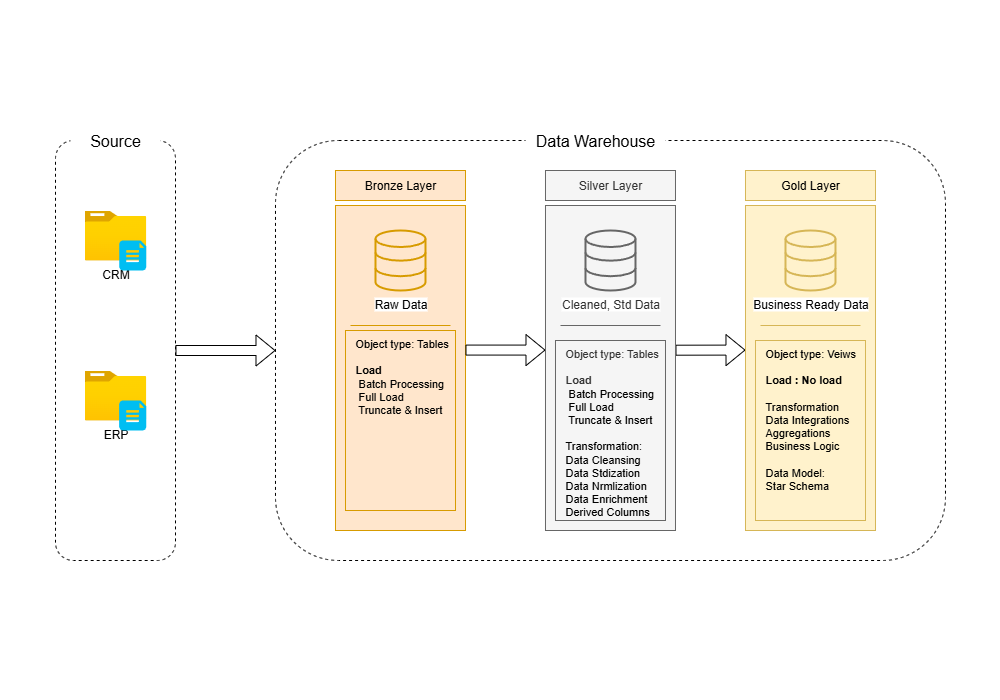

The diagram above was exported from draw.io. Its source (the exported page's mxGraphModel, read from the mxfile embedded in the PNG):
<mxGraphModel dx="1188" dy="701" grid="1" gridSize="10" guides="1" tooltips="1" connect="1" arrows="1" fold="1" page="1" pageScale="1" pageWidth="1000" pageHeight="700" background="none" math="0" shadow="0">
  <root>
    <mxCell id="0" />
    <mxCell id="1" parent="0" />
    <mxCell id="AcROePEBW3_r_es1oAhu-40" value="" style="rounded=1;whiteSpace=wrap;html=1;fillColor=none;dashed=1;" vertex="1" parent="1">
      <mxGeometry x="55.00000000000001" y="140" width="120" height="420" as="geometry" />
    </mxCell>
    <mxCell id="AcROePEBW3_r_es1oAhu-41" value="" style="rounded=1;whiteSpace=wrap;html=1;fillColor=none;dashed=1;" vertex="1" parent="1">
      <mxGeometry x="274.99" y="140" width="670" height="420" as="geometry" />
    </mxCell>
    <mxCell id="AcROePEBW3_r_es1oAhu-44" value="Source" style="rounded=0;whiteSpace=wrap;html=1;strokeColor=none;fontSize=16;" vertex="1" parent="1">
      <mxGeometry x="69.99000000000001" y="120" width="90" height="40" as="geometry" />
    </mxCell>
    <mxCell id="AcROePEBW3_r_es1oAhu-46" value="Data Warehouse" style="rounded=0;whiteSpace=wrap;html=1;strokeColor=none;fontSize=16;" vertex="1" parent="1">
      <mxGeometry x="524.99" y="120" width="140" height="40" as="geometry" />
    </mxCell>
    <mxCell id="AcROePEBW3_r_es1oAhu-48" value="CRM" style="image;aspect=fixed;html=1;points=[];align=center;fontSize=12;image=img/lib/azure2/general/Folder_Blank.svg;" vertex="1" parent="1">
      <mxGeometry x="84.19" y="210" width="61.61" height="50" as="geometry" />
    </mxCell>
    <mxCell id="AcROePEBW3_r_es1oAhu-50" value="" style="verticalLabelPosition=bottom;html=1;verticalAlign=top;align=center;strokeColor=none;fillColor=#00BEF2;shape=mxgraph.azure.file_2;pointerEvents=1;" vertex="1" parent="1">
      <mxGeometry x="118.69" y="240" width="27.11" height="30" as="geometry" />
    </mxCell>
    <mxCell id="AcROePEBW3_r_es1oAhu-51" value="ERP" style="image;aspect=fixed;html=1;points=[];align=center;fontSize=12;image=img/lib/azure2/general/Folder_Blank.svg;" vertex="1" parent="1">
      <mxGeometry x="84.17999999999998" y="370" width="61.61" height="50" as="geometry" />
    </mxCell>
    <mxCell id="AcROePEBW3_r_es1oAhu-52" value="" style="verticalLabelPosition=bottom;html=1;verticalAlign=top;align=center;strokeColor=none;fillColor=#00BEF2;shape=mxgraph.azure.file_2;pointerEvents=1;" vertex="1" parent="1">
      <mxGeometry x="118.68" y="400" width="27.11" height="30" as="geometry" />
    </mxCell>
    <mxCell id="AcROePEBW3_r_es1oAhu-54" value="&lt;div style=&quot;&quot;&gt;&lt;div style=&quot;&quot;&gt;&lt;br&gt;&lt;/div&gt;&lt;/div&gt;" style="rounded=0;whiteSpace=wrap;html=1;align=left;fillColor=#ffe6cc;strokeColor=#d79b00;" vertex="1" parent="1">
      <mxGeometry x="334.99" y="205" width="130" height="325" as="geometry" />
    </mxCell>
    <mxCell id="AcROePEBW3_r_es1oAhu-56" value="Bronze Layer" style="rounded=0;whiteSpace=wrap;html=1;fillColor=#ffe6cc;strokeColor=#d79b00;" vertex="1" parent="1">
      <mxGeometry x="334.99" y="170" width="130" height="30" as="geometry" />
    </mxCell>
    <mxCell id="AcROePEBW3_r_es1oAhu-57" value="Raw Data" style="html=1;verticalLabelPosition=bottom;align=center;labelBackgroundColor=#ffffff;verticalAlign=top;strokeWidth=2;strokeColor=#d79b00;shadow=0;dashed=0;shape=mxgraph.ios7.icons.data;fillColor=#ffe6cc;" vertex="1" parent="1">
      <mxGeometry x="374.99" y="230" width="50" height="60" as="geometry" />
    </mxCell>
    <mxCell id="AcROePEBW3_r_es1oAhu-59" value="" style="line;strokeWidth=1;html=1;fillColor=#ffe6cc;strokeColor=#d79b00;" vertex="1" parent="1">
      <mxGeometry x="349.99" y="320" width="100" height="10" as="geometry" />
    </mxCell>
    <mxCell id="AcROePEBW3_r_es1oAhu-61" value="" style="shape=flexArrow;endArrow=classic;html=1;rounded=0;" edge="1" parent="1" target="AcROePEBW3_r_es1oAhu-41">
      <mxGeometry width="50" height="50" relative="1" as="geometry">
        <mxPoint x="174.99" y="350" as="sourcePoint" />
        <mxPoint x="209.99" y="300" as="targetPoint" />
      </mxGeometry>
    </mxCell>
    <mxCell id="AcROePEBW3_r_es1oAhu-62" value="" style="shape=flexArrow;endArrow=classic;html=1;rounded=0;" edge="1" parent="1">
      <mxGeometry width="50" height="50" relative="1" as="geometry">
        <mxPoint x="464.99" y="349.58" as="sourcePoint" />
        <mxPoint x="544.99" y="349.58" as="targetPoint" />
      </mxGeometry>
    </mxCell>
    <mxCell id="AcROePEBW3_r_es1oAhu-63" value="" style="shape=flexArrow;endArrow=classic;html=1;rounded=0;exitX=1;exitY=0.385;exitDx=0;exitDy=0;exitPerimeter=0;" edge="1" parent="1">
      <mxGeometry width="50" height="50" relative="1" as="geometry">
        <mxPoint x="674.99" y="349.7050000000002" as="sourcePoint" />
        <mxPoint x="744.99" y="349.58" as="targetPoint" />
      </mxGeometry>
    </mxCell>
    <mxCell id="AcROePEBW3_r_es1oAhu-64" value="&lt;div style=&quot;&quot;&gt;&lt;div style=&quot;&quot;&gt;&amp;nbsp;&lt;/div&gt;&lt;/div&gt;" style="rounded=0;whiteSpace=wrap;html=1;align=left;fillColor=#f5f5f5;fontColor=#333333;strokeColor=#666666;" vertex="1" parent="1">
      <mxGeometry x="544.99" y="205" width="130" height="325" as="geometry" />
    </mxCell>
    <mxCell id="AcROePEBW3_r_es1oAhu-65" value="Silver Layer" style="rounded=0;whiteSpace=wrap;html=1;fillColor=#f5f5f5;fontColor=#333333;strokeColor=#666666;" vertex="1" parent="1">
      <mxGeometry x="544.99" y="170" width="130" height="30" as="geometry" />
    </mxCell>
    <mxCell id="AcROePEBW3_r_es1oAhu-66" value="Cleaned, Std Data" style="html=1;verticalLabelPosition=bottom;align=center;labelBackgroundColor=#ffffff;verticalAlign=top;strokeWidth=2;strokeColor=#666666;shadow=0;dashed=0;shape=mxgraph.ios7.icons.data;fillColor=#f5f5f5;fontColor=#333333;" vertex="1" parent="1">
      <mxGeometry x="584.99" y="230" width="50" height="60" as="geometry" />
    </mxCell>
    <mxCell id="AcROePEBW3_r_es1oAhu-67" value="" style="line;strokeWidth=1;html=1;fillColor=#f5f5f5;fontColor=#333333;strokeColor=#666666;" vertex="1" parent="1">
      <mxGeometry x="559.99" y="320" width="100" height="10" as="geometry" />
    </mxCell>
    <mxCell id="AcROePEBW3_r_es1oAhu-68" value="&lt;div style=&quot;&quot;&gt;&lt;div style=&quot;&quot;&gt;&amp;nbsp;&lt;/div&gt;&lt;/div&gt;" style="rounded=0;whiteSpace=wrap;html=1;align=left;fillColor=#fff2cc;strokeColor=#d6b656;" vertex="1" parent="1">
      <mxGeometry x="744.99" y="205" width="130" height="325" as="geometry" />
    </mxCell>
    <mxCell id="AcROePEBW3_r_es1oAhu-69" value="Gold Layer" style="rounded=0;whiteSpace=wrap;html=1;fillColor=#fff2cc;strokeColor=#d6b656;" vertex="1" parent="1">
      <mxGeometry x="744.99" y="170" width="130" height="30" as="geometry" />
    </mxCell>
    <mxCell id="AcROePEBW3_r_es1oAhu-70" value="Business Ready Data" style="html=1;verticalLabelPosition=bottom;align=center;labelBackgroundColor=#ffffff;verticalAlign=top;strokeWidth=2;strokeColor=#d6b656;shadow=0;dashed=0;shape=mxgraph.ios7.icons.data;fillColor=#fff2cc;" vertex="1" parent="1">
      <mxGeometry x="784.99" y="230" width="50" height="60" as="geometry" />
    </mxCell>
    <mxCell id="AcROePEBW3_r_es1oAhu-71" value="" style="line;strokeWidth=1;html=1;fillColor=#fff2cc;strokeColor=#d6b656;" vertex="1" parent="1">
      <mxGeometry x="759.99" y="320" width="100" height="10" as="geometry" />
    </mxCell>
    <mxCell id="AcROePEBW3_r_es1oAhu-72" value="Object type: Tables&lt;div&gt;&lt;br&gt;&lt;/div&gt;&lt;div&gt;&lt;b&gt;Load&lt;/b&gt;&lt;/div&gt;&lt;div&gt;&lt;span style=&quot;background-color: transparent; color: light-dark(rgb(0, 0, 0), rgb(255, 255, 255));&quot;&gt;&amp;nbsp;Batch Processing&lt;/span&gt;&lt;br&gt;&lt;span style=&quot;background-color: transparent; color: light-dark(rgb(0, 0, 0), rgb(255, 255, 255));&quot;&gt;&amp;nbsp;Full Load&lt;/span&gt;&lt;br&gt;&lt;span style=&quot;background-color: transparent; color: light-dark(rgb(0, 0, 0), rgb(255, 255, 255));&quot;&gt;&amp;nbsp;Truncate &amp;amp; Insert&lt;/span&gt;&lt;/div&gt;" style="text;html=1;align=left;verticalAlign=top;whiteSpace=wrap;rounded=0;spacingLeft=8;fontSize=11;fillColor=#ffe6cc;strokeColor=#d79b00;" vertex="1" parent="1">
      <mxGeometry x="344.99" y="330" width="110" height="180" as="geometry" />
    </mxCell>
    <mxCell id="AcROePEBW3_r_es1oAhu-73" value="Object type: Tables&lt;div&gt;&lt;br&gt;&lt;/div&gt;&lt;div&gt;&lt;b&gt;Load&lt;/b&gt;&lt;/div&gt;&lt;div&gt;&lt;span style=&quot;background-color: transparent; color: light-dark(rgb(0, 0, 0), rgb(255, 255, 255));&quot;&gt;&amp;nbsp;Batch Processing&lt;/span&gt;&lt;br&gt;&lt;span style=&quot;background-color: transparent; color: light-dark(rgb(0, 0, 0), rgb(255, 255, 255));&quot;&gt;&amp;nbsp;Full Load&lt;/span&gt;&lt;br&gt;&lt;span style=&quot;background-color: transparent; color: light-dark(rgb(0, 0, 0), rgb(255, 255, 255));&quot;&gt;&amp;nbsp;Truncate &amp;amp; Insert&lt;/span&gt;&lt;/div&gt;&lt;div&gt;&lt;span style=&quot;background-color: transparent; color: light-dark(rgb(0, 0, 0), rgb(255, 255, 255));&quot;&gt;&lt;br&gt;&lt;/span&gt;&lt;/div&gt;&lt;div&gt;&lt;span style=&quot;background-color: transparent; color: light-dark(rgb(0, 0, 0), rgb(255, 255, 255));&quot;&gt;Transformation:&lt;/span&gt;&lt;/div&gt;&lt;div&gt;&lt;span style=&quot;background-color: transparent; color: light-dark(rgb(0, 0, 0), rgb(255, 255, 255));&quot;&gt;Data Cleansing&lt;/span&gt;&lt;/div&gt;&lt;div&gt;&lt;span style=&quot;background-color: transparent; color: light-dark(rgb(0, 0, 0), rgb(255, 255, 255));&quot;&gt;Data Stdization&lt;/span&gt;&lt;/div&gt;&lt;div&gt;&lt;span style=&quot;background-color: transparent; color: light-dark(rgb(0, 0, 0), rgb(255, 255, 255));&quot;&gt;Data Nrmlization&lt;/span&gt;&lt;/div&gt;&lt;div&gt;&lt;span style=&quot;background-color: transparent; color: light-dark(rgb(0, 0, 0), rgb(255, 255, 255));&quot;&gt;Data Enrichment&lt;/span&gt;&lt;/div&gt;&lt;div&gt;&lt;span style=&quot;background-color: transparent; color: light-dark(rgb(0, 0, 0), rgb(255, 255, 255));&quot;&gt;Derived Columns&lt;/span&gt;&lt;/div&gt;" style="text;html=1;align=left;verticalAlign=top;whiteSpace=wrap;rounded=0;spacingLeft=8;fontSize=11;fillColor=#f5f5f5;fontColor=#333333;strokeColor=#666666;" vertex="1" parent="1">
      <mxGeometry x="554.99" y="340" width="110" height="180" as="geometry" />
    </mxCell>
    <mxCell id="AcROePEBW3_r_es1oAhu-74" value="Object type: Veiws&lt;div&gt;&lt;br&gt;&lt;/div&gt;&lt;div&gt;&lt;b&gt;Load : No load&lt;/b&gt;&lt;/div&gt;&lt;div&gt;&lt;br&gt;&lt;/div&gt;&lt;div&gt;Transformation&lt;/div&gt;&lt;div&gt;Data Integrations&lt;br&gt;&lt;/div&gt;&lt;div&gt;Aggregations&lt;/div&gt;&lt;div&gt;Business Logic&lt;/div&gt;&lt;div&gt;&lt;br&gt;&lt;/div&gt;&lt;div&gt;Data Model:&lt;/div&gt;&lt;div&gt;Star Schema&lt;/div&gt;&lt;div&gt;&lt;br&gt;&lt;/div&gt;" style="text;html=1;align=left;verticalAlign=top;whiteSpace=wrap;rounded=0;spacingLeft=8;fontSize=11;fillColor=#fff2cc;strokeColor=#d6b656;" vertex="1" parent="1">
      <mxGeometry x="754.99" y="340" width="110" height="180" as="geometry" />
    </mxCell>
  </root>
</mxGraphModel>